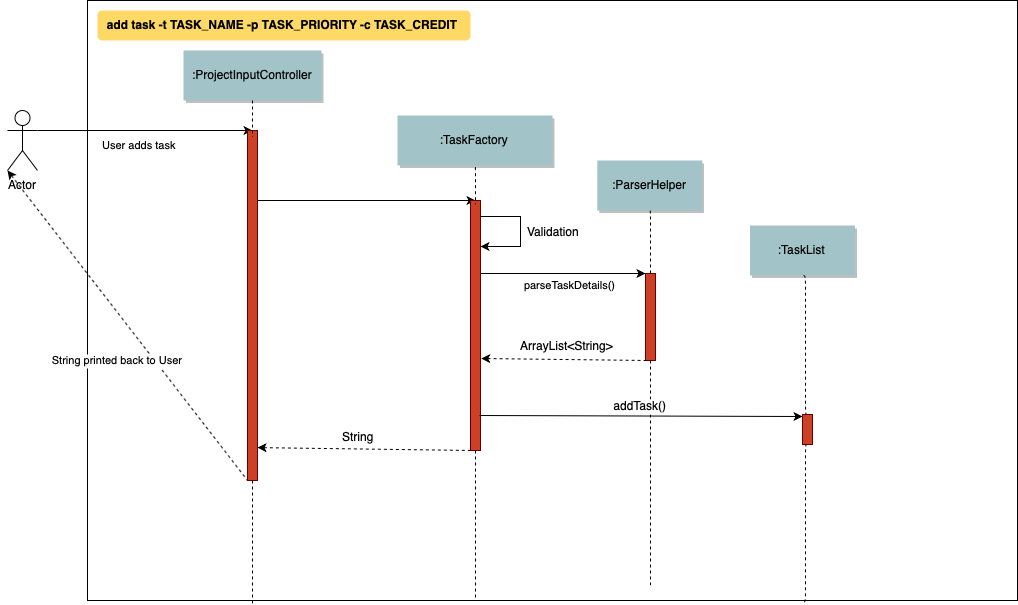

The diagram above was exported from draw.io. Its source (the exported page's mxGraphModel, read from the mxfile embedded in the PNG):
<mxGraphModel dx="1586" dy="412" grid="1" gridSize="10" guides="1" tooltips="1" connect="1" arrows="1" fold="1" page="0" pageScale="1.5" pageWidth="826" pageHeight="1169" background="#ffffff" math="0" shadow="0">
  <root>
    <mxCell id="0" />
    <mxCell id="1" parent="0" />
    <mxCell id="83lZereQvott_q0FPb2X-73" value="" style="" parent="1" vertex="1">
      <mxGeometry x="40" y="720" width="930" height="600" as="geometry" />
    </mxCell>
    <mxCell id="83lZereQvott_q0FPb2X-74" value=":ProjectInputController" style="shadow=1;fillColor=#A2C4C9;strokeColor=none" parent="1" vertex="1">
      <mxGeometry x="136" y="770" width="138" height="50" as="geometry" />
    </mxCell>
    <mxCell id="83lZereQvott_q0FPb2X-75" value=":TaskFactory" style="shadow=1;fillColor=#A2C4C9;strokeColor=none" parent="1" vertex="1">
      <mxGeometry x="350" y="835" width="155" height="50" as="geometry" />
    </mxCell>
    <mxCell id="83lZereQvott_q0FPb2X-76" value="" style="edgeStyle=none;verticalLabelPosition=top;verticalAlign=bottom;entryX=0.5;entryY=0;entryDx=0;entryDy=0;" parent="1" target="83lZereQvott_q0FPb2X-99" edge="1">
      <mxGeometry y="710" width="100" height="100" as="geometry">
        <mxPoint x="210" y="920" as="sourcePoint" />
        <mxPoint x="340" y="889.5" as="targetPoint" />
        <mxPoint x="3" y="20" as="offset" />
      </mxGeometry>
    </mxCell>
    <mxCell id="83lZereQvott_q0FPb2X-77" value="" style="edgeStyle=none;verticalLabelPosition=top;verticalAlign=bottom;endArrow=none;startArrow=classic;dashed=1;exitX=1;exitY=0.906;exitDx=0;exitDy=0;exitPerimeter=0;" parent="1" source="83lZereQvott_q0FPb2X-96" edge="1">
      <mxGeometry x="220" y="984.2588734567901" width="100" height="100" as="geometry">
        <mxPoint x="211" y="1172" as="sourcePoint" />
        <mxPoint x="426" y="1170" as="targetPoint" />
      </mxGeometry>
    </mxCell>
    <mxCell id="83lZereQvott_q0FPb2X-107" value="String" style="text;html=1;resizable=0;points=[];align=center;verticalAlign=middle;labelBackgroundColor=#ffffff;" parent="83lZereQvott_q0FPb2X-77" vertex="1" connectable="0">
      <mxGeometry relative="1" as="geometry">
        <mxPoint x="-8" y="-13.5" as="offset" />
      </mxGeometry>
    </mxCell>
    <mxCell id="83lZereQvott_q0FPb2X-78" value=":ParserHelper" style="shadow=1;fillColor=#A2C4C9;strokeColor=none" parent="1" vertex="1">
      <mxGeometry x="549.7839506172838" y="880" width="105" height="50" as="geometry" />
    </mxCell>
    <mxCell id="83lZereQvott_q0FPb2X-79" value=":TaskList" style="shadow=1;fillColor=#A2C4C9;strokeColor=none" parent="1" vertex="1">
      <mxGeometry x="702.5" y="945" width="105" height="50" as="geometry" />
    </mxCell>
    <mxCell id="83lZereQvott_q0FPb2X-81" value="add task -t TASK_NAME -p TASK_PRIORITY -c TASK_CREDIT" style="rounded=1;fontStyle=1;fillColor=#FFD966;strokeColor=none" parent="1" vertex="1">
      <mxGeometry x="50" y="730" width="373" height="30" as="geometry" />
    </mxCell>
    <mxCell id="83lZereQvott_q0FPb2X-82" value="Actor" style="shape=umlActor;verticalLabelPosition=bottom;labelBackgroundColor=#ffffff;verticalAlign=top;html=1;outlineConnect=0;" parent="1" vertex="1">
      <mxGeometry x="-40" y="830" width="30" height="60" as="geometry" />
    </mxCell>
    <mxCell id="83lZereQvott_q0FPb2X-83" value="User adds task" style="edgeStyle=none;verticalLabelPosition=top;verticalAlign=bottom;labelPosition=left;align=right;exitX=1;exitY=0.3333333333333333;exitDx=0;exitDy=0;exitPerimeter=0;" parent="1" source="83lZereQvott_q0FPb2X-82" edge="1">
      <mxGeometry y="710" width="100" height="100" as="geometry">
        <mxPoint x="-10" y="890" as="sourcePoint" />
        <mxPoint x="205" y="850" as="targetPoint" />
        <mxPoint x="33" y="25" as="offset" />
      </mxGeometry>
    </mxCell>
    <mxCell id="83lZereQvott_q0FPb2X-85" value="" style="edgeStyle=elbowEdgeStyle;elbow=horizontal;endArrow=none;dashed=1;exitX=0.5;exitY=1;exitDx=0;exitDy=0;entryX=0.177;entryY=1.005;entryDx=0;entryDy=0;entryPerimeter=0;" parent="1" target="83lZereQvott_q0FPb2X-73" edge="1">
      <mxGeometry x="230" y="1560" width="100" height="100" as="geometry">
        <mxPoint x="205" y="1200" as="sourcePoint" />
        <mxPoint x="205" y="1530" as="targetPoint" />
      </mxGeometry>
    </mxCell>
    <mxCell id="83lZereQvott_q0FPb2X-86" value="" style="edgeStyle=elbowEdgeStyle;elbow=horizontal;endArrow=none;dashed=1;exitX=0.5;exitY=1;exitDx=0;exitDy=0;" parent="1" source="83lZereQvott_q0FPb2X-99" target="83lZereQvott_q0FPb2X-73" edge="1">
      <mxGeometry x="452" y="1520" width="100" height="100" as="geometry">
        <mxPoint x="428" y="1190" as="sourcePoint" />
        <mxPoint x="427" y="1360" as="targetPoint" />
      </mxGeometry>
    </mxCell>
    <mxCell id="83lZereQvott_q0FPb2X-87" value="" style="edgeStyle=elbowEdgeStyle;elbow=horizontal;endArrow=none;dashed=1;exitX=0.5;exitY=1;exitDx=0;exitDy=0;" parent="1" source="83lZereQvott_q0FPb2X-100" target="83lZereQvott_q0FPb2X-73" edge="1">
      <mxGeometry x="462" y="1530" width="100" height="100" as="geometry">
        <mxPoint x="603" y="1180" as="sourcePoint" />
        <mxPoint x="435" y="1529" as="targetPoint" />
        <Array as="points">
          <mxPoint x="602" y="1180" />
        </Array>
      </mxGeometry>
    </mxCell>
    <mxCell id="83lZereQvott_q0FPb2X-88" value="" style="edgeStyle=elbowEdgeStyle;elbow=horizontal;endArrow=none;dashed=1;exitX=0.5;exitY=1;exitDx=0;exitDy=0;entryX=0.769;entryY=1.004;entryDx=0;entryDy=0;entryPerimeter=0;" parent="1" source="83lZereQvott_q0FPb2X-92" target="83lZereQvott_q0FPb2X-73" edge="1">
      <mxGeometry x="472" y="1540" width="100" height="100" as="geometry">
        <mxPoint x="755" y="1170" as="sourcePoint" />
        <mxPoint x="614" y="1533" as="targetPoint" />
      </mxGeometry>
    </mxCell>
    <mxCell id="83lZereQvott_q0FPb2X-90" value="String printed back to User" style="edgeStyle=none;verticalLabelPosition=top;verticalAlign=bottom;endArrow=none;startArrow=classic;dashed=1;entryX=-0.3;entryY=0.939;entryDx=0;entryDy=0;entryPerimeter=0;exitX=0;exitY=1;exitDx=0;exitDy=0;exitPerimeter=0;" parent="1" source="83lZereQvott_q0FPb2X-82" edge="1">
      <mxGeometry y="710" width="100" height="100" as="geometry">
        <mxPoint x="-10" y="1200.75887345679" as="sourcePoint" />
        <mxPoint x="200" y="1199.87" as="targetPoint" />
        <mxPoint x="-10" y="45" as="offset" />
      </mxGeometry>
    </mxCell>
    <mxCell id="83lZereQvott_q0FPb2X-91" style="edgeStyle=elbowEdgeStyle;rounded=1;orthogonalLoop=1;jettySize=auto;html=1;exitX=0.5;exitY=0;exitDx=0;exitDy=0;entryX=0.5;entryY=1;entryDx=0;entryDy=0;endArrow=none;endFill=0;dashed=1;" parent="1" source="83lZereQvott_q0FPb2X-92" target="83lZereQvott_q0FPb2X-79" edge="1">
      <mxGeometry relative="1" as="geometry">
        <mxPoint x="755.294117647059" y="1010.1176470588235" as="targetPoint" />
      </mxGeometry>
    </mxCell>
    <mxCell id="83lZereQvott_q0FPb2X-92" value="" style="fillColor=#CC4125;strokeColor=#660000" parent="1" vertex="1">
      <mxGeometry x="755" y="1134" width="10" height="30" as="geometry" />
    </mxCell>
    <mxCell id="83lZereQvott_q0FPb2X-94" style="edgeStyle=elbowEdgeStyle;rounded=1;orthogonalLoop=1;jettySize=auto;html=1;exitX=0.5;exitY=0;exitDx=0;exitDy=0;entryX=0.5;entryY=1;entryDx=0;entryDy=0;endArrow=none;endFill=0;dashed=1;" parent="1" source="83lZereQvott_q0FPb2X-100" target="83lZereQvott_q0FPb2X-78" edge="1">
      <mxGeometry relative="1" as="geometry">
        <mxPoint x="950" y="1440" as="sourcePoint" />
        <mxPoint x="602.3529411764707" y="952.4705882352941" as="targetPoint" />
      </mxGeometry>
    </mxCell>
    <mxCell id="83lZereQvott_q0FPb2X-95" style="edgeStyle=elbowEdgeStyle;rounded=1;orthogonalLoop=1;jettySize=auto;html=1;exitX=1;exitY=0.75;exitDx=0;exitDy=0;dashed=1;endArrow=none;endFill=0;" parent="1" source="83lZereQvott_q0FPb2X-96" target="83lZereQvott_q0FPb2X-73" edge="1">
      <mxGeometry relative="1" as="geometry" />
    </mxCell>
    <mxCell id="83lZereQvott_q0FPb2X-96" value="" style="fillColor=#CC4125;strokeColor=#660000" parent="1" vertex="1">
      <mxGeometry x="200" y="850" width="10" height="350" as="geometry" />
    </mxCell>
    <mxCell id="83lZereQvott_q0FPb2X-97" value="" style="edgeStyle=orthogonalEdgeStyle;rounded=0;orthogonalLoop=1;jettySize=auto;html=1;exitX=0.94;exitY=0.298;exitDx=0;exitDy=0;entryX=-0.04;entryY=0.003;entryDx=0;entryDy=0;entryPerimeter=0;exitPerimeter=0;" parent="1" source="83lZereQvott_q0FPb2X-99" target="83lZereQvott_q0FPb2X-100" edge="1">
      <mxGeometry relative="1" as="geometry">
        <mxPoint x="430" y="970" as="sourcePoint" />
        <Array as="points">
          <mxPoint x="432" y="993" />
          <mxPoint x="516" y="993" />
        </Array>
      </mxGeometry>
    </mxCell>
    <mxCell id="83lZereQvott_q0FPb2X-98" value="&lt;span style=&quot;font-size: 11px&quot;&gt;parseTaskDetails()&lt;/span&gt;" style="text;html=1;resizable=0;points=[];align=center;verticalAlign=middle;labelBackgroundColor=#ffffff;" parent="83lZereQvott_q0FPb2X-97" vertex="1" connectable="0">
      <mxGeometry x="0.5978" y="-2" relative="1" as="geometry">
        <mxPoint x="-42" y="8" as="offset" />
      </mxGeometry>
    </mxCell>
    <mxCell id="83lZereQvott_q0FPb2X-99" value="" style="fillColor=#CC4125;strokeColor=#660000" parent="1" vertex="1">
      <mxGeometry x="423" y="920" width="10" height="250" as="geometry" />
    </mxCell>
    <mxCell id="83lZereQvott_q0FPb2X-100" value="" style="fillColor=#CC4125;strokeColor=#660000" parent="1" vertex="1">
      <mxGeometry x="598" y="993" width="10" height="87" as="geometry" />
    </mxCell>
    <mxCell id="83lZereQvott_q0FPb2X-101" value="" style="edgeStyle=none;verticalLabelPosition=top;verticalAlign=bottom;endArrow=none;startArrow=classic;dashed=1;entryX=0.25;entryY=1;entryDx=0;entryDy=0;exitX=1.072;exitY=0.632;exitDx=0;exitDy=0;exitPerimeter=0;" parent="1" source="83lZereQvott_q0FPb2X-99" target="83lZereQvott_q0FPb2X-100" edge="1">
      <mxGeometry x="324.5" y="1183.75887345679" width="100" height="100" as="geometry">
        <mxPoint x="435" y="1090" as="sourcePoint" />
        <mxPoint x="577" y="996" as="targetPoint" />
      </mxGeometry>
    </mxCell>
    <mxCell id="83lZereQvott_q0FPb2X-102" value="" style="edgeStyle=elbowEdgeStyle;elbow=horizontal;endArrow=none;dashed=1;exitX=0.5;exitY=1;exitDx=0;exitDy=0;" parent="1" edge="1">
      <mxGeometry x="230" y="1180" width="100" height="100" as="geometry">
        <mxPoint x="205" y="820" as="sourcePoint" />
        <mxPoint x="205" y="856.5" as="targetPoint" />
      </mxGeometry>
    </mxCell>
    <mxCell id="83lZereQvott_q0FPb2X-103" value="" style="edgeStyle=elbowEdgeStyle;elbow=horizontal;endArrow=none;dashed=1;exitX=0.5;exitY=1;exitDx=0;exitDy=0;" parent="1" edge="1">
      <mxGeometry x="452.5" y="1247" width="100" height="100" as="geometry">
        <mxPoint x="427.5" y="887" as="sourcePoint" />
        <mxPoint x="427.5" y="923.5" as="targetPoint" />
      </mxGeometry>
    </mxCell>
    <mxCell id="83lZereQvott_q0FPb2X-104" value="ArrayList&amp;lt;String&amp;gt;" style="text;html=1;resizable=0;points=[];align=center;verticalAlign=middle;labelBackgroundColor=#ffffff;" parent="1" vertex="1" connectable="0">
      <mxGeometry x="560.5" y="1056" as="geometry">
        <mxPoint x="-42" y="8" as="offset" />
      </mxGeometry>
    </mxCell>
    <mxCell id="83lZereQvott_q0FPb2X-106" value="addTask()" style="edgeStyle=none;verticalLabelPosition=top;verticalAlign=bottom;entryX=0;entryY=0.067;entryDx=0;entryDy=0;entryPerimeter=0;exitX=0.9;exitY=0.86;exitDx=0;exitDy=0;exitPerimeter=0;fontSize=12;" parent="1" source="83lZereQvott_q0FPb2X-99" target="83lZereQvott_q0FPb2X-92" edge="1">
      <mxGeometry x="273.5" y="1133" width="100" height="100" as="geometry">
        <mxPoint x="431.5" y="1140" as="sourcePoint" />
        <mxPoint x="578.5" y="1140.48" as="targetPoint" />
      </mxGeometry>
    </mxCell>
    <mxCell id="83lZereQvott_q0FPb2X-116" value="" style="endArrow=classic;html=1;rounded=0;" parent="1" edge="1">
      <mxGeometry width="50" height="50" relative="1" as="geometry">
        <mxPoint x="433" y="936" as="sourcePoint" />
        <mxPoint x="433" y="966" as="targetPoint" />
        <Array as="points">
          <mxPoint x="453" y="936" />
          <mxPoint x="473" y="936" />
          <mxPoint x="473" y="966" />
        </Array>
      </mxGeometry>
    </mxCell>
    <mxCell id="83lZereQvott_q0FPb2X-117" value="Validation" style="text;html=1;resizable=0;points=[];align=center;verticalAlign=middle;labelBackgroundColor=#ffffff;" parent="83lZereQvott_q0FPb2X-116" vertex="1" connectable="0">
      <mxGeometry x="-0.0364" relative="1" as="geometry">
        <mxPoint x="32" y="1" as="offset" />
      </mxGeometry>
    </mxCell>
  </root>
</mxGraphModel>